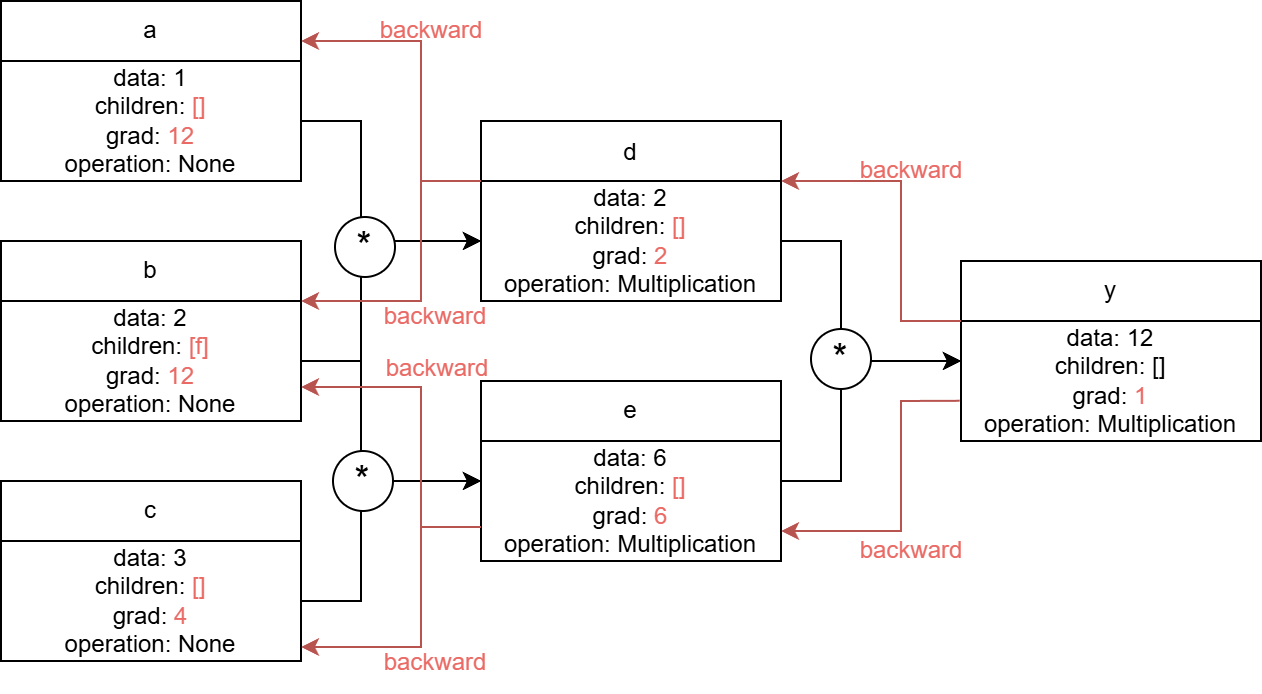

The diagram above was exported from draw.io. Its source (the exported page's mxGraphModel, read from the mxfile embedded in the PNG):
<mxGraphModel dx="705" dy="426" grid="1" gridSize="10" guides="1" tooltips="1" connect="1" arrows="1" fold="1" page="1" pageScale="1" pageWidth="827" pageHeight="1169" math="0" shadow="0">
  <root>
    <mxCell id="0" />
    <mxCell id="1" parent="0" />
    <mxCell id="BXmFaZL5SKJMFni7Jz6h-1" value="" style="group" vertex="1" connectable="0" parent="1">
      <mxGeometry x="80" y="120" width="150" height="90" as="geometry" />
    </mxCell>
    <mxCell id="BXmFaZL5SKJMFni7Jz6h-2" value="a" style="rounded=0;whiteSpace=wrap;html=1;" vertex="1" parent="BXmFaZL5SKJMFni7Jz6h-1">
      <mxGeometry width="150" height="30" as="geometry" />
    </mxCell>
    <mxCell id="BXmFaZL5SKJMFni7Jz6h-3" value="data: 1&lt;div&gt;children: &lt;font color=&quot;#ea6b66&quot;&gt;[]&lt;/font&gt;&lt;/div&gt;&lt;div&gt;grad: &lt;font color=&quot;#ea6b66&quot;&gt;12&lt;/font&gt;&lt;/div&gt;&lt;div&gt;operation: None&lt;/div&gt;" style="rounded=0;whiteSpace=wrap;html=1;" vertex="1" parent="BXmFaZL5SKJMFni7Jz6h-1">
      <mxGeometry y="30" width="150" height="60" as="geometry" />
    </mxCell>
    <mxCell id="BXmFaZL5SKJMFni7Jz6h-4" value="" style="group" vertex="1" connectable="0" parent="1">
      <mxGeometry x="80" y="240" width="150" height="90" as="geometry" />
    </mxCell>
    <mxCell id="BXmFaZL5SKJMFni7Jz6h-5" value="b" style="rounded=0;whiteSpace=wrap;html=1;" vertex="1" parent="BXmFaZL5SKJMFni7Jz6h-4">
      <mxGeometry width="150" height="30" as="geometry" />
    </mxCell>
    <mxCell id="BXmFaZL5SKJMFni7Jz6h-6" value="data: 2&lt;div&gt;children: &lt;font color=&quot;#ea6b66&quot;&gt;[f]&lt;/font&gt;&lt;/div&gt;&lt;div&gt;grad: &lt;font color=&quot;#ea6b66&quot;&gt;12&lt;/font&gt;&lt;/div&gt;&lt;div&gt;operation: None&lt;/div&gt;" style="rounded=0;whiteSpace=wrap;html=1;" vertex="1" parent="BXmFaZL5SKJMFni7Jz6h-4">
      <mxGeometry y="30" width="150" height="60" as="geometry" />
    </mxCell>
    <mxCell id="BXmFaZL5SKJMFni7Jz6h-7" value="" style="group" vertex="1" connectable="0" parent="1">
      <mxGeometry x="80" y="360" width="150" height="90" as="geometry" />
    </mxCell>
    <mxCell id="BXmFaZL5SKJMFni7Jz6h-8" value="c" style="rounded=0;whiteSpace=wrap;html=1;" vertex="1" parent="BXmFaZL5SKJMFni7Jz6h-7">
      <mxGeometry width="150" height="30" as="geometry" />
    </mxCell>
    <mxCell id="BXmFaZL5SKJMFni7Jz6h-9" value="data: 3&lt;div&gt;children: &lt;font color=&quot;#ea6b66&quot;&gt;[]&lt;/font&gt;&lt;/div&gt;&lt;div&gt;grad: &lt;font color=&quot;#ea6b66&quot;&gt;4&lt;/font&gt;&lt;/div&gt;&lt;div&gt;operation: None&lt;/div&gt;" style="rounded=0;whiteSpace=wrap;html=1;" vertex="1" parent="BXmFaZL5SKJMFni7Jz6h-7">
      <mxGeometry y="30" width="150" height="60" as="geometry" />
    </mxCell>
    <mxCell id="BXmFaZL5SKJMFni7Jz6h-10" value="" style="group" vertex="1" connectable="0" parent="1">
      <mxGeometry x="320" y="180" width="150" height="120" as="geometry" />
    </mxCell>
    <mxCell id="BXmFaZL5SKJMFni7Jz6h-11" value="d" style="rounded=0;whiteSpace=wrap;html=1;" vertex="1" parent="BXmFaZL5SKJMFni7Jz6h-10">
      <mxGeometry width="150" height="32.72727272727273" as="geometry" />
    </mxCell>
    <mxCell id="BXmFaZL5SKJMFni7Jz6h-12" value="data: 2&lt;div&gt;children: &lt;font color=&quot;#ea6b66&quot;&gt;[]&lt;/font&gt;&lt;/div&gt;&lt;div&gt;grad: &lt;font color=&quot;#ea6b66&quot;&gt;2&lt;/font&gt;&lt;/div&gt;&lt;div&gt;operation: Multiplication&lt;/div&gt;" style="rounded=0;whiteSpace=wrap;html=1;" vertex="1" parent="BXmFaZL5SKJMFni7Jz6h-10">
      <mxGeometry y="30" width="150" height="60" as="geometry" />
    </mxCell>
    <mxCell id="BXmFaZL5SKJMFni7Jz6h-13" value="" style="group" vertex="1" connectable="0" parent="1">
      <mxGeometry x="320" y="310" width="150" height="100" as="geometry" />
    </mxCell>
    <mxCell id="BXmFaZL5SKJMFni7Jz6h-14" value="e" style="rounded=0;whiteSpace=wrap;html=1;" vertex="1" parent="BXmFaZL5SKJMFni7Jz6h-13">
      <mxGeometry width="150" height="30" as="geometry" />
    </mxCell>
    <mxCell id="BXmFaZL5SKJMFni7Jz6h-15" value="data: 6&lt;div&gt;children: &lt;font color=&quot;#ea6b66&quot;&gt;[]&lt;/font&gt;&lt;/div&gt;&lt;div&gt;grad: &lt;font color=&quot;#ea6b66&quot;&gt;6&lt;/font&gt;&lt;/div&gt;&lt;div&gt;operation: Multiplication&lt;/div&gt;" style="rounded=0;whiteSpace=wrap;html=1;" vertex="1" parent="BXmFaZL5SKJMFni7Jz6h-13">
      <mxGeometry y="30" width="150" height="60" as="geometry" />
    </mxCell>
    <mxCell id="BXmFaZL5SKJMFni7Jz6h-16" value="" style="endArrow=classic;html=1;rounded=0;exitX=1;exitY=0.5;exitDx=0;exitDy=0;entryX=0;entryY=0.5;entryDx=0;entryDy=0;" edge="1" parent="1" source="BXmFaZL5SKJMFni7Jz6h-3" target="BXmFaZL5SKJMFni7Jz6h-12">
      <mxGeometry width="50" height="50" relative="1" as="geometry">
        <mxPoint x="350" y="300" as="sourcePoint" />
        <mxPoint x="400" y="250" as="targetPoint" />
        <Array as="points">
          <mxPoint x="260" y="180" />
          <mxPoint x="260" y="240" />
        </Array>
      </mxGeometry>
    </mxCell>
    <mxCell id="BXmFaZL5SKJMFni7Jz6h-17" value="" style="endArrow=classic;html=1;rounded=0;exitX=1;exitY=0.5;exitDx=0;exitDy=0;entryX=0;entryY=0.5;entryDx=0;entryDy=0;" edge="1" parent="1" source="BXmFaZL5SKJMFni7Jz6h-6" target="BXmFaZL5SKJMFni7Jz6h-12">
      <mxGeometry width="50" height="50" relative="1" as="geometry">
        <mxPoint x="240" y="190" as="sourcePoint" />
        <mxPoint x="280" y="280" as="targetPoint" />
        <Array as="points">
          <mxPoint x="260" y="300" />
          <mxPoint x="260" y="240" />
        </Array>
      </mxGeometry>
    </mxCell>
    <mxCell id="BXmFaZL5SKJMFni7Jz6h-18" value="" style="endArrow=classic;html=1;rounded=0;exitX=1;exitY=0.5;exitDx=0;exitDy=0;entryX=0;entryY=0.5;entryDx=0;entryDy=0;" edge="1" parent="1">
      <mxGeometry width="50" height="50" relative="1" as="geometry">
        <mxPoint x="230" y="300" as="sourcePoint" />
        <mxPoint x="320" y="360" as="targetPoint" />
        <Array as="points">
          <mxPoint x="260" y="300" />
          <mxPoint x="260" y="360" />
        </Array>
      </mxGeometry>
    </mxCell>
    <mxCell id="BXmFaZL5SKJMFni7Jz6h-19" value="" style="endArrow=classic;html=1;rounded=0;exitX=1;exitY=0.5;exitDx=0;exitDy=0;entryX=0;entryY=0.5;entryDx=0;entryDy=0;" edge="1" parent="1">
      <mxGeometry width="50" height="50" relative="1" as="geometry">
        <mxPoint x="230" y="420" as="sourcePoint" />
        <mxPoint x="320" y="360" as="targetPoint" />
        <Array as="points">
          <mxPoint x="260" y="420" />
          <mxPoint x="260" y="360" />
        </Array>
      </mxGeometry>
    </mxCell>
    <mxCell id="BXmFaZL5SKJMFni7Jz6h-20" value="&lt;font style=&quot;font-size: 19px;&quot;&gt;*&lt;/font&gt;" style="ellipse;whiteSpace=wrap;html=1;aspect=fixed;" vertex="1" parent="1">
      <mxGeometry x="246" y="345" width="30" height="30" as="geometry" />
    </mxCell>
    <mxCell id="BXmFaZL5SKJMFni7Jz6h-21" value="&lt;font style=&quot;font-size: 19px;&quot;&gt;*&lt;/font&gt;" style="ellipse;whiteSpace=wrap;html=1;aspect=fixed;" vertex="1" parent="1">
      <mxGeometry x="247" y="228" width="30" height="30" as="geometry" />
    </mxCell>
    <mxCell id="BXmFaZL5SKJMFni7Jz6h-22" value="" style="endArrow=classic;html=1;rounded=0;exitX=1;exitY=0.5;exitDx=0;exitDy=0;entryX=0;entryY=0.5;entryDx=0;entryDy=0;" edge="1" parent="1">
      <mxGeometry width="50" height="50" relative="1" as="geometry">
        <mxPoint x="470" y="240" as="sourcePoint" />
        <mxPoint x="560" y="300" as="targetPoint" />
        <Array as="points">
          <mxPoint x="500" y="240" />
          <mxPoint x="500" y="300" />
        </Array>
      </mxGeometry>
    </mxCell>
    <mxCell id="BXmFaZL5SKJMFni7Jz6h-23" value="" style="endArrow=classic;html=1;rounded=0;exitX=1;exitY=0.5;exitDx=0;exitDy=0;entryX=0;entryY=0.5;entryDx=0;entryDy=0;" edge="1" parent="1">
      <mxGeometry width="50" height="50" relative="1" as="geometry">
        <mxPoint x="470" y="360" as="sourcePoint" />
        <mxPoint x="560" y="300" as="targetPoint" />
        <Array as="points">
          <mxPoint x="500" y="360" />
          <mxPoint x="500" y="300" />
        </Array>
      </mxGeometry>
    </mxCell>
    <mxCell id="BXmFaZL5SKJMFni7Jz6h-24" value="" style="group" vertex="1" connectable="0" parent="1">
      <mxGeometry x="560" y="250" width="150" height="100" as="geometry" />
    </mxCell>
    <mxCell id="BXmFaZL5SKJMFni7Jz6h-25" value="y" style="rounded=0;whiteSpace=wrap;html=1;" vertex="1" parent="BXmFaZL5SKJMFni7Jz6h-24">
      <mxGeometry width="150" height="30" as="geometry" />
    </mxCell>
    <mxCell id="BXmFaZL5SKJMFni7Jz6h-26" value="data: 12&lt;div&gt;children: []&lt;/div&gt;&lt;div&gt;grad: &lt;font color=&quot;#ea6b66&quot;&gt;1&lt;/font&gt;&lt;/div&gt;&lt;div&gt;operation: Multiplication&lt;/div&gt;" style="rounded=0;whiteSpace=wrap;html=1;" vertex="1" parent="BXmFaZL5SKJMFni7Jz6h-24">
      <mxGeometry y="30" width="150" height="60" as="geometry" />
    </mxCell>
    <mxCell id="BXmFaZL5SKJMFni7Jz6h-27" value="&lt;font style=&quot;font-size: 19px;&quot;&gt;*&lt;/font&gt;" style="ellipse;whiteSpace=wrap;html=1;aspect=fixed;" vertex="1" parent="1">
      <mxGeometry x="485" y="284" width="30" height="30" as="geometry" />
    </mxCell>
    <mxCell id="BXmFaZL5SKJMFni7Jz6h-28" value="" style="endArrow=classic;html=1;rounded=0;entryX=1;entryY=0;entryDx=0;entryDy=0;exitX=0;exitY=0;exitDx=0;exitDy=0;fillColor=#f8cecc;strokeColor=#b85450;" edge="1" parent="1" source="BXmFaZL5SKJMFni7Jz6h-26" target="BXmFaZL5SKJMFni7Jz6h-12">
      <mxGeometry width="50" height="50" relative="1" as="geometry">
        <mxPoint x="410" y="320" as="sourcePoint" />
        <mxPoint x="460" y="270" as="targetPoint" />
        <Array as="points">
          <mxPoint x="530" y="280" />
          <mxPoint x="530" y="210" />
        </Array>
      </mxGeometry>
    </mxCell>
    <mxCell id="BXmFaZL5SKJMFni7Jz6h-29" value="&lt;font color=&quot;#ea6b66&quot;&gt;backward&lt;/font&gt;" style="text;html=1;align=center;verticalAlign=middle;resizable=0;points=[];autosize=1;strokeColor=none;fillColor=none;" vertex="1" parent="1">
      <mxGeometry x="260" y="120" width="70" height="30" as="geometry" />
    </mxCell>
    <mxCell id="BXmFaZL5SKJMFni7Jz6h-30" value="" style="endArrow=classic;html=1;rounded=0;entryX=1;entryY=0;entryDx=0;entryDy=0;exitX=0;exitY=0;exitDx=0;exitDy=0;fillColor=#f8cecc;strokeColor=#b85450;" edge="1" parent="1">
      <mxGeometry width="50" height="50" relative="1" as="geometry">
        <mxPoint x="320" y="210" as="sourcePoint" />
        <mxPoint x="230" y="140" as="targetPoint" />
        <Array as="points">
          <mxPoint x="290" y="210" />
          <mxPoint x="290" y="140" />
        </Array>
      </mxGeometry>
    </mxCell>
    <mxCell id="BXmFaZL5SKJMFni7Jz6h-33" value="" style="endArrow=classic;html=1;rounded=0;exitX=0;exitY=0;exitDx=0;exitDy=0;fillColor=#f8cecc;strokeColor=#b85450;entryX=1;entryY=1;entryDx=0;entryDy=0;" edge="1" parent="1" target="BXmFaZL5SKJMFni7Jz6h-5">
      <mxGeometry width="50" height="50" relative="1" as="geometry">
        <mxPoint x="320" y="210" as="sourcePoint" />
        <mxPoint x="250" y="240" as="targetPoint" />
        <Array as="points">
          <mxPoint x="290" y="210" />
          <mxPoint x="290" y="270" />
        </Array>
      </mxGeometry>
    </mxCell>
    <mxCell id="BXmFaZL5SKJMFni7Jz6h-34" value="&lt;font color=&quot;#ea6b66&quot;&gt;backward&lt;/font&gt;" style="text;html=1;align=center;verticalAlign=middle;resizable=0;points=[];autosize=1;strokeColor=none;fillColor=none;" vertex="1" parent="1">
      <mxGeometry x="262" y="263" width="70" height="30" as="geometry" />
    </mxCell>
    <mxCell id="BXmFaZL5SKJMFni7Jz6h-39" value="&lt;font color=&quot;#ea6b66&quot;&gt;backward&lt;/font&gt;" style="text;html=1;align=center;verticalAlign=middle;resizable=0;points=[];autosize=1;strokeColor=none;fillColor=none;" vertex="1" parent="1">
      <mxGeometry x="500" y="190" width="70" height="30" as="geometry" />
    </mxCell>
    <mxCell id="BXmFaZL5SKJMFni7Jz6h-40" value="" style="endArrow=classic;html=1;rounded=0;entryX=1;entryY=0.75;entryDx=0;entryDy=0;exitX=-0.004;exitY=0.665;exitDx=0;exitDy=0;fillColor=#f8cecc;strokeColor=#b85450;exitPerimeter=0;" edge="1" parent="1" source="BXmFaZL5SKJMFni7Jz6h-26" target="BXmFaZL5SKJMFni7Jz6h-15">
      <mxGeometry width="50" height="50" relative="1" as="geometry">
        <mxPoint x="590" y="450" as="sourcePoint" />
        <mxPoint x="500" y="380" as="targetPoint" />
        <Array as="points">
          <mxPoint x="530" y="320" />
          <mxPoint x="530" y="385" />
        </Array>
      </mxGeometry>
    </mxCell>
    <mxCell id="BXmFaZL5SKJMFni7Jz6h-41" value="&lt;font color=&quot;#ea6b66&quot;&gt;backward&lt;/font&gt;" style="text;html=1;align=center;verticalAlign=middle;resizable=0;points=[];autosize=1;strokeColor=none;fillColor=none;" vertex="1" parent="1">
      <mxGeometry x="500" y="380" width="70" height="30" as="geometry" />
    </mxCell>
    <mxCell id="BXmFaZL5SKJMFni7Jz6h-42" value="&lt;font color=&quot;#ea6b66&quot;&gt;backward&lt;/font&gt;" style="text;html=1;align=center;verticalAlign=middle;resizable=0;points=[];autosize=1;strokeColor=none;fillColor=none;" vertex="1" parent="1">
      <mxGeometry x="263" y="289" width="70" height="30" as="geometry" />
    </mxCell>
    <mxCell id="BXmFaZL5SKJMFni7Jz6h-43" value="" style="endArrow=classic;html=1;rounded=0;entryX=1;entryY=0;entryDx=0;entryDy=0;exitX=0;exitY=0;exitDx=0;exitDy=0;fillColor=#f8cecc;strokeColor=#b85450;" edge="1" parent="1">
      <mxGeometry width="50" height="50" relative="1" as="geometry">
        <mxPoint x="320" y="383" as="sourcePoint" />
        <mxPoint x="230" y="313" as="targetPoint" />
        <Array as="points">
          <mxPoint x="290" y="383" />
          <mxPoint x="290" y="313" />
        </Array>
      </mxGeometry>
    </mxCell>
    <mxCell id="BXmFaZL5SKJMFni7Jz6h-44" value="" style="endArrow=classic;html=1;rounded=0;exitX=0;exitY=0;exitDx=0;exitDy=0;fillColor=#f8cecc;strokeColor=#b85450;entryX=1;entryY=1;entryDx=0;entryDy=0;" edge="1" parent="1">
      <mxGeometry width="50" height="50" relative="1" as="geometry">
        <mxPoint x="320" y="383" as="sourcePoint" />
        <mxPoint x="230" y="443" as="targetPoint" />
        <Array as="points">
          <mxPoint x="290" y="383" />
          <mxPoint x="290" y="443" />
        </Array>
      </mxGeometry>
    </mxCell>
    <mxCell id="BXmFaZL5SKJMFni7Jz6h-45" value="&lt;font color=&quot;#ea6b66&quot;&gt;backward&lt;/font&gt;" style="text;html=1;align=center;verticalAlign=middle;resizable=0;points=[];autosize=1;strokeColor=none;fillColor=none;" vertex="1" parent="1">
      <mxGeometry x="262" y="436" width="70" height="30" as="geometry" />
    </mxCell>
  </root>
</mxGraphModel>